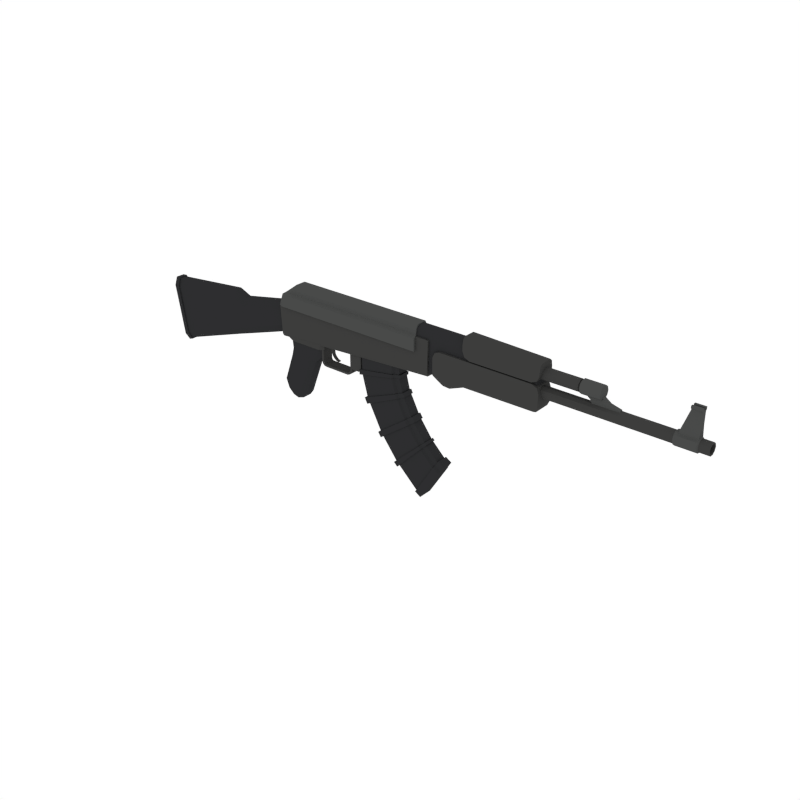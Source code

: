 # Source: AssaultRifle_5.blend  (saved by Blender 2.79.0; exported with 4.5.12 LTS)
import bpy
from mathutils import Matrix  # noqa: F401  (used for matrix-valued properties, if any)

bpy.ops.wm.read_factory_settings(use_empty=True)
scene = bpy.context.scene
scene.name = 'Scene'

# ---- collections
col_collection_1 = bpy.data.collections.new('Collection 1'); scene.collection.children.link(col_collection_1)

# ---- materials (node trees are filled in below, after node groups)
mat_black = bpy.data.materials.new('Black')
mat_black.alpha_threshold = 0.0
mat_black.diffuse_color = (0.02697, 0.02748, 0.0291, 1.0)
mat_black.roughness = 0.5
mat_darkmetal = bpy.data.materials.new('DarkMetal')
mat_darkmetal.alpha_threshold = 0.0
mat_darkmetal.diffuse_color = (0.047, 0.04696, 0.04579, 1.0)
mat_darkmetal.roughness = 0.5
mat_metal = bpy.data.materials.new('Metal')
mat_metal.alpha_threshold = 0.0
mat_metal.diffuse_color = (0.06663, 0.06848, 0.067, 1.0)
mat_metal.roughness = 0.5
mat_darkwood = bpy.data.materials.new('DarkWood')
mat_darkwood.alpha_threshold = 0.0
mat_darkwood.diffuse_color = (0.1025, 0.07205, 0.05519, 1.0)
mat_darkwood.roughness = 0.5

# ---- material node trees

# ---- world
world_world = bpy.data.worlds.new('World'); scene.world = world_world
world_world.color = (1.0, 1.0, 1.0)
world_world.use_sun_shadow = False
world_world.sun_shadow_jitter_overblur = 0.0
world_world.cycles.sampling_method = 'NONE'
world_world.cycles.sample_map_resolution = 256

# ---- meshes
me_cube_148 = bpy.data.meshes.new('Cube.148')
me_cube_148.from_pydata([(1.457, 0.07841, 0.7395), (1.457, -0.07841, 0.7395), (1.332, 0.09801, 0.6168), (1.332, -0.09801, 0.6168), (-0.1738, 0.07841, 0.6384), (-0.1738, -0.07841, 0.6384), (1.456, 0.07841, 0.6162), (1.456, -0.07841, 0.6162), (-0.0002494, 0.07841, 0.7395), (-0.0002494, -0.07841, 0.7395), (0.006159, -0.07841, 0.6384), (0.006159, 0.07841, 0.6384), (0.7496, -0.06159, 0.4339), (0.7496, 0.06158, 0.4339), (1.145, 0.04867, 0.4339), (1.145, -0.04867, 0.4339), (0.7555, -0.06159, 0.2288), (0.7555, 0.06158, 0.2288), (1.143, 0.04867, 0.3089), (1.143, -0.04867, 0.3089), (0.8092, -0.06159, 0.03197), (0.8092, 0.06158, 0.03197), (1.176, 0.04867, 0.1799), (1.176, -0.04867, 0.1799), (1.342, -0.06159, -0.671), (1.342, 0.06158, -0.671), (1.55, 0.04867, -0.3352), (1.55, -0.04867, -0.3352), (1.324, 0.06237, 0.4524), (1.324, -0.06237, 0.4524), (1.504, 0.06237, 0.4524), (1.504, -0.06237, 0.4524), (2.463, 0.06237, 0.4524), (2.463, -0.06237, 0.4524), (1.324, 0.06237, 0.6623), (1.324, -0.06237, 0.6623), (1.504, 0.06237, 0.6623), (1.504, -0.06237, 0.6623), (2.463, 0.06237, 0.6623), (2.463, -0.06237, 0.6623), (1.797, -0.08368, 0.6741), (1.797, 0.08368, 0.6741), (0.2836, 0.05223, 0.2066), (0.2836, -0.05223, 0.2066), (0.2836, -0.05223, 0.3674), (0.2836, 0.05223, 0.3674), (0.3029, 0.05223, 0.2066), (0.3029, -0.05223, 0.2066), (0.3029, -0.05223, 0.3674), (0.3029, 0.05223, 0.3674), (0.2938, 0.05223, 0.1824), (0.2938, -0.05223, 0.1824), (0.3094, 0.05223, 0.1938), (0.3094, -0.05223, 0.1938), (0.3126, 0.05223, 0.1682), (0.3126, -0.05223, 0.1682), (0.3149, 0.05223, 0.1874), (0.3149, -0.05223, 0.1874), (0.3373, 0.05223, 0.1654), (0.3373, -0.05223, 0.1654), (0.3373, 0.05223, 0.1846), (0.3373, -0.05223, 0.1846), (0.5771, 0.05223, 0.1654), (0.5771, -0.05223, 0.1654), (0.5771, 0.05223, 0.1846), (0.5771, -0.05223, 0.1846), (0.6019, 0.05223, 0.1751), (0.6019, -0.05223, 0.1751), (0.5921, 0.05223, 0.1916), (0.5921, -0.05223, 0.1916), (0.6264, 0.05223, 0.2038), (0.6264, -0.05223, 0.2038), (0.6077, 0.05223, 0.2082), (0.6077, -0.05223, 0.2082), (0.6293, 0.05223, 0.2314), (0.6293, -0.05223, 0.2314), (0.6106, 0.05223, 0.2314), (0.6106, -0.05223, 0.2314), (0.6293, 0.05223, 0.3823), (0.6293, -0.05223, 0.3823), (0.6106, 0.05223, 0.3823), (0.6106, -0.05223, 0.3823), (0.7284, 0.05223, 0.3823), (0.7284, -0.05223, 0.3823), (0.7284, 0.05223, 0.2547), (0.7051, 0.05223, 0.2314), (0.7051, -0.05223, 0.2314), (0.7284, -0.05223, 0.2547), (0.3449, 0.01258, 0.3709), (0.3449, -0.01258, 0.3709), (0.4216, 0.01258, 0.3709), (0.4216, -0.01258, 0.3709), (0.3449, 0.01258, 0.345), (0.3449, -0.01258, 0.345), (0.3924, 0.01258, 0.3422), (0.3924, -0.01258, 0.3422), (0.3712, -0.01258, 0.3709), (0.3712, 0.01258, 0.3709), (0.3612, -0.01258, 0.344), (0.3612, 0.01258, 0.344), (0.3802, 0.01258, 0.3192), (0.3802, -0.01258, 0.3192), (0.3578, -0.01258, 0.3178), (0.3578, 0.01258, 0.3178), (0.3827, 0.01258, 0.2928), (0.3827, -0.01258, 0.2928), (0.3642, -0.01258, 0.2913), (0.3642, 0.01258, 0.2913), (0.3857, 0.01258, 0.2781), (0.3857, -0.01258, 0.2781), (0.3749, -0.01258, 0.2695), (0.3749, 0.01258, 0.2695), (0.3999, 0.01258, 0.2589), (0.3999, -0.01258, 0.2589), (0.3891, -0.01258, 0.2503), (0.3891, 0.01258, 0.2503), (0.4181, 0.01258, 0.2425), (0.4181, -0.01258, 0.2425), (0.4117, -0.01258, 0.2339), (0.4117, 0.01258, 0.2339), (0.4444, 0.01258, 0.2328), (0.4444, -0.01258, 0.2328), (0.438, -0.01258, 0.2241), (0.438, 0.01258, 0.2241), (1.332, 0.09801, 0.7267), (1.332, -0.09801, 0.7267), (-0.6311, -0.06462, 0.2724), (-0.6215, -0.03438, 0.2066), (-0.6698, -0.03438, 0.5385), (-0.6597, -0.06462, 0.4692), (-0.6215, 0.03438, 0.2066), (-0.6311, 0.06462, 0.2724), (-0.6597, 0.06462, 0.4692), (-0.6698, 0.03438, 0.5385), (-0.1473, -0.06462, 0.4292), (-0.1422, -0.03438, 0.362), (-0.1634, -0.03438, 0.6371), (-0.158, -0.06462, 0.5668), (-0.1422, 0.03438, 0.362), (-0.1473, 0.06462, 0.4292), (-0.158, 0.06462, 0.5668), (-0.1634, 0.03438, 0.6371), (-0.7525, 0.03438, 0.1648), (-0.7584, 0.06462, 0.2318), (-0.7584, -0.06462, 0.2318), (-0.7525, -0.03438, 0.1648), (-0.7898, -0.03438, 0.5875), (-0.7838, -0.06462, 0.5199), (-0.7838, 0.06462, 0.5199), (-0.7898, 0.03438, 0.5875), (-1.465, 0.06462, -0.00378), (-1.454, 0.03438, -0.06898), (-1.542, 0.06462, 0.4433), (-1.554, 0.03438, 0.5104), (-1.542, -0.06462, 0.4433), (-1.554, -0.03438, 0.5104), (-1.465, -0.06462, -0.00378), (-1.454, -0.03438, -0.06898), (1.332, -0.07154, 0.7513), (1.332, 0.07154, 0.7513), (-0.1337, -0.09801, 0.6168), (-0.1812, -0.07447, 0.6168), (-0.1812, 0.07447, 0.6168), (-0.1337, 0.09801, 0.6168), (-0.002379, 0.07154, 0.7933), (0.009165, 0.048, 0.8365), (-0.002379, -0.07154, 0.7933), (0.009165, -0.048, 0.8365), (1.332, 0.07154, 0.7933), (1.332, 0.048, 0.8365), (1.332, -0.048, 0.8365), (1.332, -0.07154, 0.7933), (-0.1408, 0.07447, 0.7267), (-0.09331, 0.09801, 0.7267), (-0.09331, -0.09801, 0.7267), (-0.1408, -0.07447, 0.7267), (-0.05964, 0.07154, 0.7513), (-0.1072, 0.048, 0.7513), (-0.1072, -0.048, 0.7513), (-0.05964, -0.07154, 0.7513), (-0.143, -0.04918, 0.3447), (-0.09883, -0.07032, 0.3472), (-0.09883, 0.07032, 0.3472), (-0.143, 0.04917, 0.3447), (0.3116, 0.04917, 0.3718), (0.2775, 0.07032, 0.3684), (0.2775, -0.07032, 0.3684), (0.3116, -0.04918, 0.3718), (-0.0659, -0.04532, 0.2281), (-0.02274, -0.06482, 0.2299), (-0.02274, 0.06481, 0.2299), (-0.0659, 0.04532, 0.2281), (0.2344, 0.06481, 0.2409), (0.2858, 0.04532, 0.2431), (0.2858, -0.04532, 0.2431), (0.2344, -0.06482, 0.2409), (-0.1757, -0.04532, -0.1026), (-0.1374, -0.06482, -0.1146), (-0.1374, 0.06481, -0.1146), (-0.1757, 0.04532, -0.1026), (0.0693, 0.04532, -0.1791), (0.02372, 0.06481, -0.1649), (0.02372, -0.06482, -0.1649), (0.0693, -0.04532, -0.1791), (-0.08501, 0.04532, 0.1525), (-0.04175, 0.06481, 0.1547), (-0.08501, -0.04532, 0.1525), (-0.04175, -0.06482, 0.1547), (0.1999, -0.04532, 0.1672), (0.148, -0.06482, 0.1645), (0.1999, 0.04532, 0.1672), (0.148, 0.06481, 0.1645), (-0.1456, -0.04532, -0.1845), (-0.09055, -0.04532, -0.2361), (-0.1113, -0.06482, -0.1859), (-0.1456, 0.04532, -0.1845), (-0.1113, 0.06481, -0.1859), (-0.09055, 0.04532, -0.2361), (-0.01392, 0.06481, -0.2147), (0.03039, 0.04532, -0.2306), (-0.03561, 0.04532, -0.2524), (-0.01392, -0.06482, -0.2147), (-0.03561, -0.04532, -0.2524), (0.03039, -0.04532, -0.2306), (-0.03107, -0.06482, 0.3036), (-0.0744, -0.04532, 0.3032), (0.2531, -0.06482, 0.3059), (0.2942, -0.04532, 0.3061), (-0.0744, 0.04532, 0.3032), (-0.03107, 0.06481, 0.3036), (0.2942, 0.04532, 0.3061), (0.2531, 0.06481, 0.3059), (-0.1563, -0.06687, 0.3276), (-0.1577, -0.07841, 0.3526), (-0.1577, 0.07841, 0.3526), (-0.1563, 0.06686, 0.3276), (1.452, 0.06686, 0.4255), (1.452, 0.07841, 0.4506), (1.452, -0.07841, 0.4506), (1.452, -0.06687, 0.4255), (0.0201, 0.07841, 0.3634), (0.02136, 0.06686, 0.3384), (0.0201, -0.07841, 0.3634), (0.02136, -0.06687, 0.3384), (1.509, 0.08368, 0.4921), (1.509, 0.0599, 0.4406), (1.509, 0.07672, 0.4557), (1.509, -0.0599, 0.4406), (1.509, -0.08368, 0.4921), (1.509, -0.07672, 0.4557), (2.441, 0.0599, 0.4402), (2.492, 0.08368, 0.4921), (2.477, 0.07672, 0.4556), (2.441, -0.0599, 0.4402), (2.492, -0.08368, 0.4921), (2.477, -0.07672, 0.4556), (1.797, 0.08368, 0.4869), (1.797, 0.0599, 0.4353), (1.797, 0.07672, 0.4504), (1.797, -0.0599, 0.4353), (1.797, -0.08368, 0.4869), (1.797, -0.07672, 0.4504), (1.509, 0.08368, 0.6119), (1.572, 0.08368, 0.6741), (1.528, 0.08368, 0.6559), (1.572, -0.08368, 0.6741), (1.509, -0.08368, 0.6119), (1.528, -0.08368, 0.6559), (2.43, 0.08368, 0.6741), (2.492, 0.08368, 0.6119), (2.474, 0.08368, 0.6559), (2.492, -0.08368, 0.6119), (2.43, -0.08368, 0.6741), (2.474, -0.08368, 0.6559), (1.796, 0.05228, 0.8683), (1.796, 0.08368, 0.8002), (1.796, 0.07449, 0.8484), (1.796, -0.08368, 0.8002), (1.796, -0.05228, 0.8683), (1.796, -0.07449, 0.8484), (2.492, -0.05228, 0.849), (2.492, -0.08368, 0.7809), (2.492, -0.07449, 0.8291), (2.492, 0.08368, 0.7809), (2.492, 0.05228, 0.849), (2.492, 0.07449, 0.8291), (-1.463, 0.07624, -0.01269), (-1.451, 0.04056, -0.08053), (-1.492, 0.04056, -0.0943), (-1.504, 0.07624, -0.02653), (-1.543, 0.07624, 0.4525), (-1.555, 0.04056, 0.5224), (-1.543, -0.07624, 0.4525), (-1.555, -0.04056, 0.5224), (-1.6, -0.04056, 0.5178), (-1.588, -0.07624, 0.448), (-1.463, -0.07624, -0.01269), (-1.451, -0.04056, -0.08053), (-1.588, 0.07624, 0.448), (-1.6, 0.04056, 0.5178), (-1.504, -0.07624, -0.02653), (-1.492, -0.04056, -0.0943), (1.324, 0.03066, 0.8284), (1.324, 0.06237, 0.7597), (1.324, 0.05308, 0.8083), (1.324, -0.06237, 0.7597), (1.324, -0.03066, 0.8284), (1.324, -0.05308, 0.8083), (1.504, 0.03066, 0.8284), (1.504, 0.06237, 0.7597), (1.504, 0.05308, 0.8083), (1.504, -0.06237, 0.7597), (1.504, -0.03066, 0.8284), (1.504, -0.05308, 0.8083), (2.463, 0.06237, 0.7597), (2.463, 0.03066, 0.8284), (2.463, 0.05308, 0.8083), (2.463, -0.03066, 0.8284), (2.463, -0.06237, 0.7597), (2.463, -0.05308, 0.8083), (0.3116, -0.04918, 0.3142), (0.268, -0.07032, 0.3137), (0.268, 0.07032, 0.3137), (0.3116, 0.04917, 0.3142), (-0.09352, -0.04918, 0.3088), (-0.04679, -0.07032, 0.3094), (-0.04679, 0.07032, 0.3094), (-0.09352, 0.04917, 0.3088), (1.09, 0.04867, 0.4339), (1.09, -0.04867, 0.4339), (1.089, 0.04867, 0.2977), (1.089, -0.04867, 0.2977), (1.125, 0.04867, 0.1592), (1.125, -0.04867, 0.1592), (1.521, 0.04867, -0.3822), (1.521, -0.04867, -0.3822), (1.072, 0.06158, 0.4339), (1.071, 0.06158, 0.294), (1.108, 0.06158, 0.1524), (1.511, 0.06158, -0.3977), (1.072, -0.06159, 0.4339), (1.071, -0.06159, 0.294), (1.108, -0.06159, 0.1524), (1.511, -0.06159, -0.3977), (1.332, -0.06737, -0.6868), (1.332, 0.06737, -0.6868), (1.518, 0.06737, -0.3878), (1.528, -0.05325, -0.3709), (1.56, -0.05325, -0.3194), (1.56, 0.05325, -0.3194), (1.528, 0.05325, -0.3709), (1.518, -0.06737, -0.3878), (1.387, -0.06737, -0.7214), (1.387, 0.06737, -0.7214), (1.573, 0.06737, -0.4224), (1.584, -0.05325, -0.4055), (1.616, -0.05325, -0.354), (1.616, 0.05325, -0.354), (1.584, 0.05325, -0.4055), (1.573, -0.06737, -0.4224), (1.123, -0.06159, -0.4675), (1.155, -0.06159, -0.4979), (1.427, -0.04867, -0.2173), (1.411, -0.04867, -0.2007), (1.123, 0.06158, -0.4675), (1.155, 0.06158, -0.4979), (1.427, 0.04867, -0.2173), (1.411, 0.04867, -0.2007), (1.371, 0.04867, -0.2381), (1.389, 0.04867, -0.2566), (1.371, -0.04867, -0.2381), (1.389, -0.04867, -0.2566), (1.357, 0.06158, -0.2504), (1.376, 0.06158, -0.2695), (1.357, -0.06159, -0.2504), (1.376, -0.06159, -0.2695), (1.273, -0.04867, -0.01023), (1.298, -0.04867, -0.04848), (1.298, 0.04867, -0.04848), (1.273, 0.04867, -0.01023), (0.9781, 0.06158, -0.2806), (0.9522, 0.06158, -0.2414), (0.9522, -0.06159, -0.2414), (0.9781, -0.06159, -0.2806), (1.228, -0.04867, -0.0426), (1.253, -0.04867, -0.08099), (1.228, 0.04867, -0.0426), (1.253, 0.04867, -0.08099), (1.213, 0.06158, -0.05324), (1.239, 0.06158, -0.09167), (1.213, -0.06159, -0.05324), (1.239, -0.06159, -0.09167), (0.8326, 0.06158, -0.01486), (0.8326, -0.06159, -0.01486), (1.19, -0.04867, 0.1495), (1.19, 0.04867, 0.1495), (1.14, -0.04867, 0.1265), (1.14, 0.04867, 0.1265), (1.124, 0.06158, 0.1189), (1.124, -0.06159, 0.1189), (1.143, 0.04867, 0.3339), (0.7543, 0.06158, 0.2698), (0.7543, -0.06159, 0.2698), (1.143, -0.04867, 0.3339), (1.089, -0.04867, 0.3249), (1.089, 0.04867, 0.3249), (1.071, 0.06158, 0.322), (1.071, -0.06159, 0.322), (0.7279, -0.06815, 0.2215), (0.7279, 0.06815, 0.2215), (1.077, 0.06815, 0.2936), (1.096, -0.05386, 0.2977), (1.156, -0.05386, 0.3101), (1.156, 0.05386, 0.3101), (1.157, 0.05386, 0.3378), (0.7266, -0.06815, 0.2669), (0.7821, -0.06815, 0.02334), (0.7821, 0.06815, 0.02334), (1.112, 0.06815, 0.1566), (1.131, -0.05386, 0.1641), (1.188, -0.05386, 0.1871), (1.188, 0.05386, 0.1871), (0.8081, -0.06815, -0.02848), (1.204, 0.05386, 0.1534), (1.096, 0.05386, 0.2977), (1.077, -0.06815, 0.2936), (1.131, 0.05386, 0.1641), (1.112, -0.06815, 0.1566), (1.097, -0.05386, 0.3279), (1.097, 0.05386, 0.3279), (1.077, 0.06815, 0.3246), (1.077, -0.06815, 0.3246), (1.101, -0.06815, -0.4854), (1.136, -0.06815, -0.519), (1.438, -0.05386, -0.2085), (1.42, -0.05386, -0.1902), (1.101, 0.06815, -0.4854), (1.136, 0.06815, -0.519), (1.438, 0.05386, -0.2085), (1.42, 0.05386, -0.1902), (1.375, 0.05386, -0.2315), (1.395, 0.05386, -0.252), (1.375, -0.05386, -0.2315), (1.395, -0.05386, -0.252), (1.361, 0.06815, -0.2451), (1.382, 0.06815, -0.2663), (1.361, -0.06815, -0.2451), (1.382, -0.06815, -0.2663), (1.283, -0.05386, -4.232e-06), (1.311, -0.05386, -0.04234), (1.311, 0.05386, -0.04234), (1.283, 0.05386, -4.351e-06), (0.9567, 0.06815, -0.2991), (0.928, 0.06815, -0.2558), (0.928, -0.06815, -0.2558), (0.9567, -0.06815, -0.2991), (1.233, -0.05386, -0.03583), (1.261, -0.05386, -0.07831), (1.233, 0.05386, -0.03583), (1.261, 0.05386, -0.07831), (1.217, 0.06815, -0.04761), (1.245, 0.06815, -0.09013), (1.217, -0.06815, -0.04761), (1.245, -0.06815, -0.09013), (0.8081, 0.06815, -0.02848), (1.204, -0.05386, 0.1534), (1.148, -0.05386, 0.128), (1.148, 0.05386, 0.128), (1.13, 0.06815, 0.1196), (1.13, -0.06815, 0.1196), (0.7266, 0.06815, 0.2669), (1.157, -0.05386, 0.3378), (2.46, 0.05157, 0.7486), (2.795, 0.05157, 0.7486), (2.46, 0.04172, 0.7183), (2.795, 0.04172, 0.7183), (2.46, 0.01593, 0.6996), (2.795, 0.01593, 0.6996), (2.46, -0.01593, 0.6996), (2.795, -0.01593, 0.6996), (2.46, -0.04172, 0.7183), (2.795, -0.04172, 0.7183), (2.46, -0.05157, 0.7486), (2.795, -0.05157, 0.7486), (2.46, -0.04172, 0.7789), (2.795, -0.04172, 0.7789), (2.46, -0.01593, 0.7976), (2.795, -0.01593, 0.7976), (2.46, 0.01593, 0.7976), (2.795, 0.01593, 0.7976), (2.46, 0.04172, 0.7789), (2.795, 0.04172, 0.7789), (2.795, 0.03471, 0.7234), (2.795, 0.04291, 0.7486), (2.795, 0.01326, 0.7078), (2.795, -0.01326, 0.7078), (2.795, -0.03471, 0.7234), (2.795, -0.04291, 0.7486), (2.795, -0.03471, 0.7738), (2.795, -0.01326, 0.7894), (2.795, 0.01326, 0.7894), (2.795, 0.03471, 0.7738), (2.811, 0.03471, 0.7234), (2.811, 0.04291, 0.7486), (2.811, 0.01326, 0.7078), (2.811, -0.01326, 0.7078), (2.811, -0.03471, 0.7234), (2.811, -0.04291, 0.7486), (2.811, -0.03471, 0.7738), (2.811, -0.01326, 0.7894), (2.811, 0.01326, 0.7894), (2.811, 0.03471, 0.7738), (2.811, 0.04809, 0.7137), (2.811, 0.05944, 0.7486), (2.811, 0.01837, 0.6921), (2.811, -0.01837, 0.6921), (2.811, -0.04809, 0.7137), (2.811, -0.05944, 0.7486), (2.811, -0.04809, 0.7835), (2.811, -0.01837, 0.8051), (2.811, 0.01837, 0.8051), (2.811, 0.04809, 0.7835), (2.98, 0.04809, 0.7137), (2.98, 0.05944, 0.7486), (2.98, 0.01837, 0.6921), (2.98, -0.01837, 0.6921), (2.98, -0.04809, 0.7137), (2.98, -0.05944, 0.7486), (2.98, -0.04809, 0.7835), (2.98, -0.01837, 0.8051), (2.98, 0.01837, 0.8051), (2.98, 0.04809, 0.7835), (2.46, 0.05157, 0.5984), (3.822, 0.05157, 0.5984), (2.46, 0.04172, 0.5681), (3.822, 0.04172, 0.5681), (2.46, 0.01593, 0.5494), (3.822, 0.01593, 0.5494), (2.46, -0.01593, 0.5494), (3.822, -0.01593, 0.5494), (2.46, -0.04172, 0.5681), (3.822, -0.04172, 0.5681), (2.46, -0.05157, 0.5984), (3.822, -0.05157, 0.5984), (2.46, -0.04172, 0.6287), (3.822, -0.04172, 0.6287), (2.46, -0.01593, 0.6475), (3.822, -0.01593, 0.6475), (2.46, 0.01593, 0.6475), (3.822, 0.01593, 0.6475), (2.46, 0.04172, 0.6287), (3.822, 0.04172, 0.6287), (3.822, 0.03871, 0.5984), (3.822, 0.03131, 0.5757), (3.822, 0.01196, 0.5616), (3.822, -0.01196, 0.5616), (3.822, -0.03131, 0.5757), (3.822, -0.03871, 0.5984), (3.822, -0.03131, 0.6212), (3.822, -0.01196, 0.6352), (3.822, 0.01196, 0.6352), (3.822, 0.03131, 0.6212), (3.378, 0.03871, 0.5984), (3.378, 0.03131, 0.5757), (3.378, 0.01196, 0.5616), (3.378, -0.01196, 0.5616), (3.378, -0.03131, 0.5757), (3.378, -0.03871, 0.5984), (3.378, -0.03131, 0.6212), (3.378, -0.01196, 0.6352), (3.378, 0.01196, 0.6352), (3.378, 0.03131, 0.6212), (3.55, 0.05157, 0.5984), (3.55, 0.04172, 0.5681), (3.55, 0.01593, 0.5494), (3.55, -0.01593, 0.5494), (3.55, -0.04172, 0.5681), (3.55, -0.05157, 0.5984), (3.55, -0.04172, 0.6287), (3.55, -0.01593, 0.6475), (3.55, 0.01593, 0.6475), (3.55, 0.04172, 0.6287), (3.74, 0.05157, 0.5984), (3.74, 0.04172, 0.5681), (3.74, 0.01593, 0.5494), (3.74, -0.01593, 0.5494), (3.74, -0.04172, 0.5681), (3.74, -0.05157, 0.5984), (3.74, -0.04172, 0.6287), (3.74, -0.01593, 0.6475), (3.74, 0.01593, 0.6475), (3.74, 0.04172, 0.6287), (3.731, 0.0496, 0.5624), (3.559, 0.0496, 0.5624), (3.731, 0.01894, 0.5401), (3.559, 0.01894, 0.5401), (3.731, -0.01894, 0.5401), (3.559, -0.01894, 0.5401), (3.731, -0.0496, 0.5624), (3.559, -0.0496, 0.5624), (3.731, -0.0613, 0.5984), (3.559, -0.0613, 0.5984), (3.731, -0.0496, 0.6345), (3.559, -0.0496, 0.6345), (3.731, -0.01894, 0.6567), (3.559, -0.01894, 0.6567), (3.731, 0.01894, 0.6567), (3.559, 0.01894, 0.6567), (3.731, 0.0496, 0.6345), (3.559, 0.0496, 0.6345), (3.559, 0.0613, 0.5984), (3.731, 0.0613, 0.5984), (3.574, 0.03378, 0.6391), (3.732, 0.03378, 0.6391), (3.574, -0.03378, 0.6391), (3.732, -0.03378, 0.6391), (3.732, -0.01902, 0.849), (3.732, 0.01902, 0.849), (3.645, -0.01902, 0.849), (3.645, 0.01902, 0.849), (3.732, -0.02989, 0.8623), (3.732, 0.02989, 0.8623), (3.645, -0.02989, 0.8623), (3.645, 0.02989, 0.8623), (3.732, -0.02989, 0.8623), (3.732, 0.02989, 0.8623), (3.645, -0.02989, 0.8623), (3.645, 0.02989, 0.8623), (3.732, 0.02039, 0.744), (3.609, 0.02039, 0.744), (3.609, -0.02038, 0.744), (3.732, -0.02038, 0.744), (3.732, -0.009962, 0.8623), (3.732, 0.009962, 0.8623), (3.645, -0.009962, 0.8623), (3.645, 0.009962, 0.8623), (3.732, 0.009962, 0.88), (3.732, 0.02989, 0.88), (3.732, -0.02989, 0.88), (3.645, -0.02989, 0.88), (3.645, 0.02989, 0.88), (3.645, 0.009962, 0.88), (3.732, -0.009962, 0.88), (3.645, -0.009962, 0.88), (2.831, 0.01837, 0.7159), (2.831, -0.01837, 0.7159), (2.983, 0.01837, 0.7159), (2.983, -0.01837, 0.7159), (2.884, -0.01837, 0.6736), (2.884, 0.01837, 0.6736), (3.037, -0.01837, 0.6775), (3.037, 0.01837, 0.6775), (2.912, -0.01837, 0.6237), (2.912, 0.01837, 0.6237), (3.124, -0.01837, 0.6552), (3.124, 0.01837, 0.6552), (2.928, -0.01837, 0.615), (2.928, 0.01837, 0.615), (3.13, -0.01837, 0.6178), (3.13, 0.01837, 0.6178), (1.601, -0.08368, 0.6741), (1.663, -0.08368, 0.6741), (1.663, 0.08368, 0.6741), (1.601, 0.08368, 0.6741), (1.601, 0.08368, 0.4384), (1.663, 0.08368, 0.4337), (1.663, 0.0599, 0.3822), (1.601, 0.0599, 0.3868), (1.601, 0.07672, 0.4019), (1.663, 0.07672, 0.3973), (1.601, -0.0599, 0.3868), (1.663, -0.0599, 0.3822), (1.663, -0.08368, 0.4337), (1.601, -0.08368, 0.4384), (1.601, -0.07672, 0.4019), (1.663, -0.07672, 0.3973), (1.796, -0.08368, 0.7552), (1.865, -0.08368, 0.6864), (1.816, -0.08368, 0.7065), (1.865, 0.08368, 0.6864), (1.796, 0.08368, 0.7552), (1.816, 0.08368, 0.7065), (2.424, -0.08368, 0.6864), (2.492, -0.08368, 0.7552), (2.472, -0.08368, 0.7065), (2.492, 0.08368, 0.7552), (2.424, 0.08368, 0.6864), (2.472, 0.08368, 0.7065)], [], [(132, 131, 143, 148), (142, 145, 157, 151), (141, 133, 128, 136), (126, 129, 147, 144), (128, 133, 149, 146), (130, 138, 135, 127), (131, 132, 140, 139), (134, 137, 129, 126), (157, 156, 296, 297), (150, 151, 287, 286), (153, 152, 290, 291), (6, 0, 1, 7), (11, 8, 0, 6), (240, 11, 6, 237), (8, 9, 1, 0), (160, 3, 125, 174), (159, 176, 164, 168), (179, 158, 171, 166), (165, 167, 170, 169), (158, 159, 168, 169, 170, 171), (172, 175, 178, 177), (9, 10, 7, 1), (10, 242, 238, 7), (243, 241, 236, 239), (5, 233, 242, 10), (236, 237, 6, 7, 238, 239), (11, 10, 9, 8), (234, 235, 232, 233, 5, 4), (234, 4, 11, 240), (4, 5, 10, 11), (321, 325, 224, 226), (202, 197, 214, 221), (225, 228, 191, 188), (195, 189, 207, 209), (196, 199, 215, 212), (193, 194, 208, 210), (213, 217, 220, 222), (200, 203, 223, 219), (210, 208, 203, 200), (206, 204, 199, 196), (190, 192, 211, 205), (229, 231, 192, 190), (230, 227, 194, 193), (226, 224, 189, 195), (205, 211, 201, 198), (198, 201, 218, 216), (209, 207, 197, 202), (329, 15, 14, 328), (378, 387, 459, 450), (386, 379, 451, 458), (396, 394, 465, 466), (403, 404, 428, 471), (343, 24, 344, 351), (305, 35, 37, 311), (311, 37, 39, 318), (34, 303, 309, 36), (29, 28, 30, 31), (35, 29, 31, 37), (36, 309, 314, 38), (31, 30, 32, 33), (37, 31, 33, 39), (38, 314, 316, 315, 317, 319, 318, 39), (32, 38, 39, 33), (28, 34, 36, 30), (308, 312, 317, 315), (30, 36, 38, 32), (247, 245, 667, 670), (259, 257, 250, 253), (40, 260, 254, 271, 273, 272), (261, 675, 671, 259), (258, 669, 665, 256), (661, 672, 260, 40), (40, 41, 662, 661), (251, 269, 271, 254), (272, 268, 41, 40), (256, 41, 268, 270, 269, 251), (265, 267, 266, 248, 673, 660), (244, 262, 264, 263, 663, 664), (676, 678, 677, 682, 684, 683, 281, 277), (683, 685, 283, 285, 284, 280, 282, 281), (685, 687, 686, 679, 681, 680, 275, 283), (280, 284, 274, 278), (323, 320, 227, 230), (188, 191, 204, 206), (180, 181, 186, 187, 184, 185, 182, 183), (326, 322, 231, 229), (45, 42, 43, 44), (49, 48, 47, 46), (42, 45, 49, 46), (46, 47, 53, 52), (45, 44, 48, 49), (44, 43, 47, 48), (53, 51, 55, 57), (43, 42, 50, 51), (42, 46, 52, 50), (47, 43, 51, 53), (54, 56, 60, 58), (52, 53, 57, 56), (50, 52, 56, 54), (51, 50, 54, 55), (61, 59, 63, 65), (55, 54, 58, 59), (57, 55, 59, 61), (56, 57, 61, 60), (64, 65, 69, 68), (60, 61, 65, 64), (58, 60, 64, 62), (59, 58, 62, 63), (66, 68, 72, 70), (62, 64, 68, 66), (63, 62, 66, 67), (65, 63, 67, 69), (73, 71, 75, 77), (67, 66, 70, 71), (69, 67, 71, 73), (68, 69, 73, 72), (74, 76, 80, 78), (72, 73, 77, 76), (70, 72, 76, 74), (71, 70, 74, 75), (79, 78, 80, 81), (78, 79, 83, 82), (77, 75, 79, 81), (76, 77, 81, 80), (74, 78, 82, 84, 85), (79, 75, 86, 87, 83), (87, 84, 82, 83), (84, 87, 86, 85), (75, 74, 85, 86), (97, 96, 91, 90), (95, 101, 100, 94), (97, 99, 92, 88), (91, 95, 94, 90), (96, 98, 95, 91), (88, 92, 93, 89), (89, 93, 98, 96), (90, 94, 99, 97), (92, 99, 98, 93), (88, 89, 96, 97), (103, 107, 106, 102), (98, 102, 101, 95), (94, 100, 103, 99), (99, 103, 102, 98), (104, 108, 111, 107), (102, 106, 105, 101), (100, 104, 107, 103), (101, 105, 104, 100), (108, 112, 115, 111), (105, 109, 108, 104), (107, 111, 110, 106), (106, 110, 109, 105), (115, 119, 118, 114), (109, 113, 112, 108), (111, 115, 114, 110), (110, 114, 113, 109), (116, 120, 123, 119), (114, 118, 117, 113), (112, 116, 119, 115), (113, 117, 116, 112), (123, 120, 121, 122), (117, 121, 120, 116), (119, 123, 122, 118), (118, 122, 121, 117), (148, 143, 150, 152), (152, 150, 286, 290), (146, 149, 153, 155), (144, 147, 154, 156), (3, 2, 124, 125), (2, 163, 173, 124), (162, 163, 2, 3, 160, 161), (177, 178, 167, 165), (138, 130, 131, 139), (133, 141, 140, 132), (127, 135, 134, 126), (136, 128, 129, 137), (132, 148, 149, 133), (147, 129, 128, 146), (126, 144, 145, 127), (143, 131, 130, 142), (155, 153, 291, 293), (153, 149, 148, 152), (151, 157, 297, 287), (157, 145, 144, 156), (142, 151, 150, 143), (156, 154, 292, 296), (146, 155, 154, 147), (154, 155, 293, 292), (130, 127, 145, 142), (125, 124, 159, 158), (124, 173, 176, 159), (174, 125, 158, 179), (165, 169, 168, 164), (170, 167, 166, 171), (177, 165, 164, 176), (179, 166, 167, 178), (162, 172, 173, 163), (160, 174, 175, 161), (172, 177, 176, 173), (174, 179, 178, 175), (162, 161, 175, 172), (212, 213, 214), (215, 216, 217), (218, 219, 220), (221, 222, 223), (225, 188, 189, 224), (320, 187, 186, 321), (229, 190, 191, 228), (322, 185, 184, 323), (205, 198, 199, 204), (207, 189, 188, 206), (209, 202, 203, 208), (211, 192, 193, 210), (190, 205, 204, 191), (197, 207, 206, 196), (195, 209, 208, 194), (201, 211, 210, 200), (212, 215, 217, 213), (220, 217, 216, 218), (213, 222, 221, 214), (219, 223, 222, 220), (202, 221, 223, 203), (218, 201, 200, 219), (215, 199, 198, 216), (196, 212, 214, 197), (324, 225, 224, 325), (194, 227, 226, 195), (326, 229, 228, 327), (192, 231, 230, 193), (324, 327, 228, 225), (241, 235, 234, 240), (243, 239, 238, 242), (236, 241, 240, 237), (232, 243, 242, 233), (232, 235, 241, 243), (253, 250, 252, 255), (255, 252, 251, 254), (671, 666, 257, 259), (257, 666, 669, 258), (260, 672, 675, 261), (667, 245, 246, 668), (668, 246, 244, 664), (673, 248, 249, 674), (674, 249, 247, 670), (250, 257, 258, 252), (252, 258, 256, 251), (254, 260, 261, 255), (255, 261, 259, 253), (665, 662, 41, 256), (268, 272, 273, 270), (270, 273, 271, 269), (262, 266, 267, 264), (264, 267, 265, 263), (244, 246, 245, 247, 249, 248, 266, 262), (277, 281, 282, 279), (279, 282, 280, 278), (274, 284, 285, 276), (276, 285, 283, 275), (682, 677, 679, 686), (296, 292, 295, 300), (290, 286, 289, 298), (293, 291, 299, 294), (301, 300, 295, 294, 299, 298, 289, 288), (287, 297, 301, 288), (287, 288, 289, 286), (293, 294, 295, 292), (299, 291, 290, 298), (301, 297, 296, 300), (305, 311, 313, 307), (307, 313, 312, 306), (309, 303, 304, 310), (310, 304, 302, 308), (308, 315, 316, 310), (310, 316, 314, 309), (311, 318, 319, 313), (313, 319, 317, 312), (302, 306, 312, 308), (180, 183, 327, 324), (182, 326, 327, 183), (180, 324, 325, 181), (231, 322, 323, 230), (227, 320, 321, 226), (182, 185, 322, 326), (184, 187, 320, 323), (186, 181, 325, 321), (334, 26, 349, 350), (375, 371, 443, 447), (370, 374, 446, 442), (340, 329, 328, 336), (12, 340, 336, 13), (383, 391, 463, 455), (339, 334, 350, 346), (362, 366, 438, 434), (346, 350, 358, 354), (344, 345, 353, 352), (348, 347, 355, 356), (27, 335, 347, 348), (24, 25, 345, 344), (335, 343, 351, 347), (26, 27, 348, 349), (25, 339, 346, 345), (355, 358, 357, 356), (359, 354, 358, 355), (352, 353, 354, 359), (347, 351, 359, 355), (349, 348, 356, 357), (345, 346, 354, 353), (351, 344, 352, 359), (350, 349, 357, 358), (390, 382, 454, 462), (369, 334, 339, 373), (367, 363, 435, 439), (371, 335, 27, 362), (397, 398, 468, 467), (362, 27, 26, 366), (406, 405, 429, 430), (361, 24, 343, 375), (22, 23, 420, 421), (375, 343, 335, 371), (23, 333, 419, 420), (366, 26, 334, 369), (380, 383, 455, 452), (373, 339, 25, 365), (21, 338, 418, 417), (382, 381, 453, 454), (391, 374, 370, 385), (366, 369, 441, 438), (389, 372, 364, 380), (20, 21, 417, 416), (387, 368, 372, 389), (398, 392, 464, 468), (385, 370, 363, 377), (401, 406, 430, 470), (364, 360, 383, 380), (368, 367, 439, 440), (383, 360, 374, 391), (392, 393, 422, 464), (367, 368, 387, 378), (405, 400, 414, 429), (377, 363, 367, 378), (385, 377, 449, 457), (399, 390, 384, 396), (376, 384, 456, 448), (398, 388, 381, 392), (399, 396, 466, 469), (397, 386, 388, 398), (404, 407, 431, 428), (396, 384, 376, 394), (369, 373, 445, 441), (382, 390, 399, 393), (19, 18, 413, 412), (379, 386, 397, 395), (372, 368, 440, 444), (394, 376, 379, 395), (331, 19, 412, 411), (392, 381, 382, 393), (341, 342, 333, 331), (337, 338, 21, 17), (331, 333, 23, 19), (330, 332, 338, 337), (18, 22, 332, 330), (19, 23, 22, 18), (17, 21, 20, 16), (16, 20, 342, 341), (340, 407, 404, 329), (336, 406, 401, 13), (328, 405, 406, 336), (329, 404, 403, 15), (15, 403, 400, 14), (13, 401, 402, 12), (12, 402, 407, 340), (14, 400, 405, 328), (429, 414, 413, 424), (431, 415, 408, 425), (415, 470, 409, 408), (414, 471, 412, 413), (471, 428, 411, 412), (430, 429, 424, 410), (470, 430, 410, 409), (428, 431, 425, 411), (442, 446, 447, 443), (436, 444, 445, 437), (435, 442, 443, 434), (444, 440, 441, 445), (440, 439, 438, 441), (439, 435, 434, 438), (432, 436, 437, 433), (446, 432, 433, 447), (456, 462, 463, 457), (453, 460, 461, 452), (460, 458, 459, 461), (448, 456, 457, 449), (454, 453, 452, 455), (462, 454, 455, 463), (458, 451, 450, 459), (451, 448, 449, 450), (419, 427, 469, 466), (417, 418, 468, 464), (418, 426, 467, 468), (420, 419, 466, 465), (427, 416, 422, 469), (426, 421, 423, 467), (421, 420, 465, 423), (416, 417, 464, 422), (360, 364, 436, 432), (365, 361, 433, 437), (384, 390, 462, 456), (18, 330, 424, 413), (364, 372, 444, 436), (330, 337, 410, 424), (341, 331, 411, 425), (373, 365, 437, 445), (391, 385, 457, 463), (400, 403, 471, 414), (393, 399, 469, 422), (338, 332, 426, 418), (379, 376, 448, 451), (332, 22, 421, 426), (377, 378, 450, 449), (333, 342, 427, 419), (374, 360, 432, 446), (381, 388, 460, 453), (361, 375, 447, 433), (363, 370, 442, 435), (389, 380, 452, 461), (402, 401, 470, 415), (395, 397, 467, 423), (371, 362, 434, 443), (16, 341, 425, 408), (17, 16, 408, 409), (388, 386, 458, 460), (337, 17, 409, 410), (342, 20, 416, 427), (387, 389, 461, 459), (407, 402, 415, 431), (394, 395, 423, 465), (365, 25, 24, 361), (472, 473, 475, 474), (474, 475, 477, 476), (476, 477, 479, 478), (478, 479, 481, 480), (480, 481, 483, 482), (482, 483, 485, 484), (484, 485, 487, 486), (486, 487, 489, 488), (487, 485, 498, 499), (488, 489, 491, 490), (490, 491, 473, 472), (472, 474, 476, 478, 480, 482, 484, 486, 488, 490), (500, 499, 509, 510), (485, 483, 497, 498), (483, 481, 496, 497), (481, 479, 495, 496), (475, 473, 493, 492), (479, 477, 494, 495), (477, 475, 492, 494), (473, 491, 501, 493), (491, 489, 500, 501), (489, 487, 499, 500), (507, 506, 516, 517), (497, 496, 506, 507), (494, 492, 502, 504), (501, 500, 510, 511), (498, 497, 507, 508), (495, 494, 504, 505), (493, 501, 511, 503), (499, 498, 508, 509), (496, 495, 505, 506), (492, 493, 503, 502), (514, 512, 522, 524), (504, 502, 512, 514), (511, 510, 520, 521), (508, 507, 517, 518), (505, 504, 514, 515), (503, 511, 521, 513), (509, 508, 518, 519), (506, 505, 515, 516), (502, 503, 513, 512), (510, 509, 519, 520), (522, 523, 531, 530, 529, 528, 527, 526, 525, 524), (521, 520, 530, 531), (518, 517, 527, 528), (515, 514, 524, 525), (513, 521, 531, 523), (519, 518, 528, 529), (516, 515, 525, 526), (512, 513, 523, 522), (520, 519, 529, 530), (517, 516, 526, 527), (582, 533, 535, 583), (583, 535, 537, 584), (584, 537, 539, 585), (585, 539, 541, 586), (586, 541, 543, 587), (587, 543, 545, 588), (588, 545, 547, 589), (589, 547, 549, 590), (590, 549, 551, 591), (591, 551, 533, 582), (532, 534, 536, 538, 540, 542, 544, 546, 548, 550), (533, 551, 561, 552), (551, 549, 560, 561), (549, 547, 559, 560), (547, 545, 558, 559), (545, 543, 557, 558), (543, 541, 556, 557), (541, 539, 555, 556), (535, 533, 552, 553), (539, 537, 554, 555), (537, 535, 553, 554), (559, 558, 568, 569), (556, 555, 565, 566), (553, 552, 562, 563), (560, 559, 569, 570), (557, 556, 566, 567), (554, 553, 563, 564), (561, 560, 570, 571), (558, 557, 567, 568), (555, 554, 564, 565), (552, 561, 571, 562), (563, 562, 571, 570, 569, 568, 567, 566, 565, 564), (550, 581, 572, 532), (548, 580, 581, 550), (546, 579, 580, 548), (544, 578, 579, 546), (542, 577, 578, 544), (540, 576, 577, 542), (538, 575, 576, 540), (536, 574, 575, 538), (534, 573, 574, 536), (532, 572, 573, 534), (578, 577, 601, 603), (585, 586, 598, 596), (579, 578, 603, 605), (586, 587, 600, 598), (580, 579, 605, 607), (587, 588, 602, 600), (573, 572, 610, 593), (581, 580, 607, 609), (588, 589, 604, 602), (574, 573, 593, 595), (609, 608, 611, 610), (607, 606, 608, 609), (605, 604, 606, 607), (603, 602, 604, 605), (601, 600, 602, 603), (599, 598, 600, 601), (597, 596, 598, 599), (595, 594, 596, 597), (593, 592, 594, 595), (610, 611, 592, 593), (584, 585, 596, 594), (577, 576, 599, 601), (591, 582, 611, 608), (583, 584, 594, 592), (576, 575, 597, 599), (590, 591, 608, 606), (582, 583, 592, 611), (575, 574, 595, 597), (589, 590, 606, 604), (572, 581, 609, 610), (615, 613, 628, 631), (617, 619, 623, 621), (630, 631, 616, 618), (628, 629, 619, 617), (612, 614, 630, 629), (614, 615, 631, 630), (618, 616, 620, 622), (626, 624, 638, 639), (622, 620, 624, 626), (621, 623, 627, 625), (620, 621, 625, 633, 632, 624), (627, 635, 641, 640), (634, 632, 633, 635), (619, 618, 622, 623), (616, 617, 621, 620), (623, 622, 626, 634, 635, 627), (629, 630, 618, 619), (631, 628, 617, 616), (614, 612, 613, 615), (613, 612, 629, 628), (641, 636, 637, 640), (639, 638, 642, 643), (632, 634, 643, 642), (625, 627, 640, 637), (634, 626, 639, 643), (633, 625, 637, 636), (624, 632, 642, 638), (635, 633, 636, 641), (645, 647, 646, 644), (648, 649, 653, 652), (644, 646, 651, 649), (645, 644, 649, 648), (647, 645, 648, 650), (646, 647, 650, 651), (654, 652, 656, 658), (650, 648, 652, 654), (651, 650, 654, 655), (649, 651, 655, 653), (656, 657, 659, 658), (655, 654, 658, 659), (653, 655, 659, 657), (652, 653, 657, 656), (663, 660, 661, 662), (669, 666, 667, 668), (665, 669, 668, 664), (675, 672, 673, 674), (671, 675, 674, 670), (662, 665, 664, 663), (666, 671, 670, 667), (672, 661, 660, 673), (660, 663, 263, 265), (679, 677, 678, 681), (681, 678, 676, 680), (685, 683, 684, 687), (687, 684, 682, 686), (680, 676, 277, 279, 278, 274, 276, 275)])
me_cube_148.polygons.foreach_set('material_index', [0, 0, 0, 0, 0, 0, 0, 0, 0, 0, 0, 1, 1, 1, 1, 2, 2, 2, 2, 2, 2, 1, 1, 1, 1, 1, 1, 1, 1, 1, 1, 0, 0, 0, 0, 0, 0, 0, 0, 0, 0, 0, 0, 0, 0, 0, 0, 0, 0, 0, 0, 0, 0, 0, 0, 0, 0, 0, 0, 0, 0, 0, 0, 0, 0, 0, 1, 1, 1, 1, 1, 1, 1, 1, 1, 1, 1, 1, 1, 1, 1, 1, 1, 0, 1, 1, 1, 1, 1, 1, 1, 1, 1, 1, 1, 1, 1, 1, 1, 1, 1, 1, 1, 1, 1, 1, 1, 1, 1, 1, 1, 1, 1, 1, 1, 1, 1, 1, 1, 1, 1, 1, 1, 1, 1, 1, 1, 1, 1, 1, 1, 1, 1, 1, 1, 1, 1, 1, 1, 1, 1, 1, 1, 1, 1, 1, 1, 1, 1, 1, 1, 1, 1, 1, 1, 1, 1, 1, 1, 1, 1, 1, 1, 0, 0, 0, 0, 2, 2, 2, 2, 0, 0, 0, 0, 0, 0, 0, 0, 0, 0, 0, 0, 0, 0, 0, 0, 0, 2, 2, 2, 2, 2, 2, 2, 2, 2, 2, 2, 2, 0, 0, 0, 0, 0, 1, 0, 1, 0, 0, 0, 0, 0, 0, 0, 0, 0, 0, 0, 0, 0, 0, 0, 0, 1, 0, 1, 0, 1, 1, 1, 1, 1, 1, 1, 1, 1, 1, 1, 1, 1, 1, 1, 1, 1, 1, 1, 1, 1, 1, 1, 1, 1, 1, 1, 1, 1, 1, 0, 0, 0, 0, 0, 0, 0, 0, 0, 0, 0, 0, 0, 0, 0, 0, 0, 0, 1, 1, 1, 1, 1, 1, 1, 1, 0, 0, 0, 0, 0, 0, 0, 0, 0, 0, 0, 0, 0, 0, 0, 0, 0, 0, 0, 0, 0, 0, 0, 0, 0, 0, 0, 0, 0, 0, 0, 0, 0, 0, 0, 0, 0, 0, 0, 0, 0, 0, 0, 0, 0, 0, 0, 0, 0, 0, 0, 0, 0, 0, 0, 0, 0, 0, 0, 0, 0, 0, 0, 0, 0, 0, 0, 0, 0, 0, 0, 0, 0, 0, 0, 0, 0, 0, 0, 0, 0, 0, 0, 0, 0, 0, 0, 0, 0, 0, 0, 0, 0, 0, 0, 0, 0, 0, 0, 0, 0, 0, 0, 0, 0, 0, 0, 0, 0, 0, 0, 0, 0, 0, 0, 0, 0, 0, 0, 0, 0, 0, 0, 0, 0, 0, 0, 0, 0, 0, 0, 0, 0, 0, 0, 0, 0, 0, 0, 0, 0, 0, 0, 0, 0, 0, 0, 0, 0, 0, 0, 0, 1, 1, 1, 1, 1, 1, 1, 1, 1, 1, 1, 1, 1, 1, 1, 1, 1, 1, 1, 1, 1, 1, 2, 1, 1, 1, 1, 1, 1, 1, 1, 1, 2, 2, 2, 2, 2, 2, 2, 2, 2, 2, 2, 2, 2, 2, 2, 2, 2, 2, 2, 2, 1, 1, 1, 1, 1, 1, 1, 1, 1, 1, 1, 1, 1, 1, 1, 1, 1, 1, 1, 1, 1, 1, 1, 1, 1, 1, 1, 1, 1, 1, 1, 1, 1, 1, 1, 1, 1, 1, 1, 1, 1, 1, 2, 2, 2, 2, 2, 2, 2, 2, 2, 2, 2, 2, 2, 2, 2, 2, 2, 2, 2, 2, 2, 2, 2, 2, 2, 2, 2, 2, 2, 2, 2, 2, 2, 2, 2, 2, 2, 2, 2, 2, 2, 2, 2, 2, 2, 2, 2, 2, 1, 2, 2, 2, 2, 2, 2, 2, 2, 2, 2, 2, 2, 2, 2, 2, 2, 2, 2, 2, 2, 2, 2, 2, 1, 1, 1, 1, 1, 1, 1, 1, 1, 1, 1, 1, 1, 1])
me_cube_148.materials.append(mat_black)
me_cube_148.materials.append(mat_darkmetal)
me_cube_148.materials.append(mat_metal)
me_cube_148.materials.append(mat_darkwood)
me_cube_148.use_remesh_preserve_volume = False
me_cube_148.use_remesh_preserve_attributes = False
me_cube_148.use_mirror_vertex_groups = False
me_cube_148.update()

# ---- objects
ob_assaultrifle_5 = bpy.data.objects.new('AssaultRifle_5', me_cube_148)

# ---- transforms, parenting, visibility, modifiers, constraints
ob_assaultrifle_5.location = (0.0, 0.0, 0.0)
ob_assaultrifle_5.lineart.crease_threshold = 0.0

# ---- collection membership
col_collection_1.objects.link(ob_assaultrifle_5)

# ---- scene / render settings (as saved in the file)
scene.frame_start = 1; scene.frame_end = 250; scene.frame_set(0)
scene.render.engine = 'CYCLES'
scene.render.resolution_x = 1000
scene.render.resolution_y = 1000
scene.render.dither_intensity = 0.0
scene.cycles.samples = 200
scene.cycles.sampling_pattern = 'TABULATED_SOBOL'
scene.cycles.light_sampling_threshold = 0.0
scene.cycles.use_adaptive_sampling = False
scene.cycles.use_light_tree = False
scene.cycles.caustics_reflective = False
scene.cycles.caustics_refractive = False
scene.cycles.blur_glossy = 0.0
scene.cycles.max_bounces = 2
scene.cycles.pixel_filter_type = 'GAUSSIAN'
scene.cycles.sample_clamp_indirect = 0.0
scene.view_settings.view_transform = 'Standard'
bpy.context.view_layer.update()

# ---- added for rendering (the .blend has no active camera): camera
cam_auto = bpy.data.cameras.new('AutoCamera')
cam_auto.lens = 50.0
cam_auto.sensor_width = 36.0
cam_auto.clip_end = 1000.0
ob_auto_camera = bpy.data.objects.new('AutoCamera', cam_auto)
scene.collection.objects.link(ob_auto_camera)
ob_auto_camera.location = (6.34469, -6.28035, 4.2662)
ob_auto_camera.rotation_euler = (1.09748, -7.21219e-08, 0.694738)
scene.camera = ob_auto_camera
bpy.context.view_layer.update()
